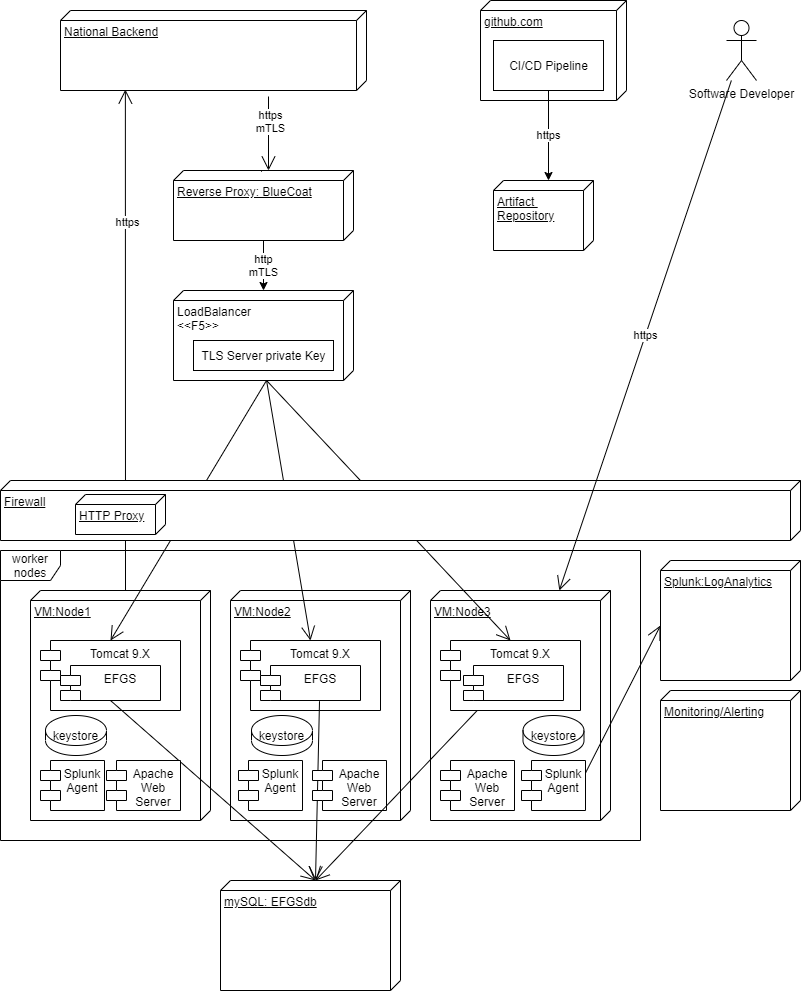

The diagram above was exported from draw.io. Its source (the exported page's mxGraphModel, read from the mxfile embedded in the PNG):
<mxGraphModel dx="1422" dy="1898" grid="1" gridSize="10" guides="1" tooltips="1" connect="1" arrows="1" fold="1" page="1" pageScale="1" pageWidth="827" pageHeight="1169" math="0" shadow="0">
  <root>
    <mxCell id="0" />
    <mxCell id="1" parent="0" />
    <mxCell id="g5rJ6gH2hUHkM9L1dQct-1" value="LoadBalancer&lt;br&gt;&amp;lt;&amp;lt;F5&amp;gt;&amp;gt;" style="verticalAlign=top;align=left;spacingTop=8;spacingLeft=2;spacingRight=12;shape=cube;size=10;direction=south;fontStyle=0;html=1;" parent="1" vertex="1">
      <mxGeometry x="187" y="180" width="180" height="90" as="geometry" />
    </mxCell>
    <mxCell id="g5rJ6gH2hUHkM9L1dQct-80" value="" style="endArrow=open;endFill=1;endSize=12;html=1;exitX=0;exitY=0;exitDx=0;exitDy=85;exitPerimeter=0;entryX=0.988;entryY=0.788;entryDx=0;entryDy=0;entryPerimeter=0;" parent="1" source="g5rJ6gH2hUHkM9L1dQct-9" target="g5rJ6gH2hUHkM9L1dQct-79" edge="1">
      <mxGeometry width="160" relative="1" as="geometry">
        <mxPoint x="290" y="360" as="sourcePoint" />
        <mxPoint x="450" y="360" as="targetPoint" />
      </mxGeometry>
    </mxCell>
    <mxCell id="3gFDV35za728SVqPr-wW-3" value="https" style="edgeLabel;html=1;align=center;verticalAlign=middle;resizable=0;points=[];" vertex="1" connectable="0" parent="g5rJ6gH2hUHkM9L1dQct-80">
      <mxGeometry x="0.4692" y="-2" relative="1" as="geometry">
        <mxPoint as="offset" />
      </mxGeometry>
    </mxCell>
    <mxCell id="g5rJ6gH2hUHkM9L1dQct-2" value="TLS Server private Key" style="html=1;" parent="1" vertex="1">
      <mxGeometry x="207" y="230" width="140" height="30" as="geometry" />
    </mxCell>
    <mxCell id="g5rJ6gH2hUHkM9L1dQct-6" value="" style="endArrow=open;endFill=0;endSize=12;html=1;entryX=0;entryY=0;entryDx=0;entryDy=85;entryPerimeter=0;" parent="1" target="g5rJ6gH2hUHkM9L1dQct-53" edge="1">
      <mxGeometry width="160" relative="1" as="geometry">
        <mxPoint x="282" y="-14" as="sourcePoint" />
        <mxPoint x="54" y="50" as="targetPoint" />
      </mxGeometry>
    </mxCell>
    <mxCell id="t1WPH8R_PjAl8OOZS1m8-1" value="https&lt;br&gt;mTLS" style="edgeLabel;html=1;align=center;verticalAlign=middle;resizable=0;points=[];" parent="g5rJ6gH2hUHkM9L1dQct-6" vertex="1" connectable="0">
      <mxGeometry x="-0.3491" y="1" relative="1" as="geometry">
        <mxPoint as="offset" />
      </mxGeometry>
    </mxCell>
    <mxCell id="g5rJ6gH2hUHkM9L1dQct-8" value="worker nodes" style="shape=umlFrame;whiteSpace=wrap;html=1;" parent="1" vertex="1">
      <mxGeometry x="14" y="440" width="640" height="290" as="geometry" />
    </mxCell>
    <mxCell id="g5rJ6gH2hUHkM9L1dQct-9" value="VM:Node1" style="verticalAlign=top;align=left;spacingTop=8;spacingLeft=2;spacingRight=12;shape=cube;size=10;direction=south;fontStyle=4;html=1;" parent="1" vertex="1">
      <mxGeometry x="44" y="480" width="180" height="230" as="geometry" />
    </mxCell>
    <mxCell id="g5rJ6gH2hUHkM9L1dQct-10" value="VM:Node2" style="verticalAlign=top;align=left;spacingTop=8;spacingLeft=2;spacingRight=12;shape=cube;size=10;direction=south;fontStyle=4;html=1;" parent="1" vertex="1">
      <mxGeometry x="244" y="480" width="180" height="230" as="geometry" />
    </mxCell>
    <mxCell id="g5rJ6gH2hUHkM9L1dQct-11" value="VM:Node3" style="verticalAlign=top;align=left;spacingTop=8;spacingLeft=2;spacingRight=12;shape=cube;size=10;direction=south;fontStyle=4;html=1;" parent="1" vertex="1">
      <mxGeometry x="444" y="480" width="180" height="230" as="geometry" />
    </mxCell>
    <mxCell id="g5rJ6gH2hUHkM9L1dQct-15" value="Tomcat 9.X" style="shape=module;align=left;spacingLeft=20;align=center;verticalAlign=top;" parent="1" vertex="1">
      <mxGeometry x="54" y="530" width="140" height="70" as="geometry" />
    </mxCell>
    <mxCell id="g5rJ6gH2hUHkM9L1dQct-16" value="Tomcat 9.X" style="shape=module;align=left;spacingLeft=20;align=center;verticalAlign=top;" parent="1" vertex="1">
      <mxGeometry x="254" y="530" width="140" height="70" as="geometry" />
    </mxCell>
    <mxCell id="g5rJ6gH2hUHkM9L1dQct-17" value="Tomcat 9.X" style="shape=module;align=left;spacingLeft=20;align=center;verticalAlign=top;" parent="1" vertex="1">
      <mxGeometry x="454" y="530" width="140" height="70" as="geometry" />
    </mxCell>
    <mxCell id="g5rJ6gH2hUHkM9L1dQct-22" value="" style="endArrow=open;endFill=1;endSize=12;html=1;entryX=0.5;entryY=0;entryDx=0;entryDy=0;" parent="1" target="g5rJ6gH2hUHkM9L1dQct-15" edge="1">
      <mxGeometry width="160" relative="1" as="geometry">
        <mxPoint x="280" y="270" as="sourcePoint" />
        <mxPoint x="484" y="410" as="targetPoint" />
      </mxGeometry>
    </mxCell>
    <mxCell id="g5rJ6gH2hUHkM9L1dQct-23" value="" style="endArrow=open;endFill=1;endSize=12;html=1;entryX=0.5;entryY=0;entryDx=0;entryDy=0;exitX=1;exitY=0.483;exitDx=0;exitDy=0;exitPerimeter=0;" parent="1" source="g5rJ6gH2hUHkM9L1dQct-1" target="g5rJ6gH2hUHkM9L1dQct-16" edge="1">
      <mxGeometry width="160" relative="1" as="geometry">
        <mxPoint x="280" y="300" as="sourcePoint" />
        <mxPoint x="484" y="410" as="targetPoint" />
      </mxGeometry>
    </mxCell>
    <mxCell id="g5rJ6gH2hUHkM9L1dQct-24" value="" style="endArrow=open;endFill=1;endSize=12;html=1;entryX=0.5;entryY=0;entryDx=0;entryDy=0;exitX=1;exitY=0.483;exitDx=0;exitDy=0;exitPerimeter=0;" parent="1" source="g5rJ6gH2hUHkM9L1dQct-1" target="g5rJ6gH2hUHkM9L1dQct-17" edge="1">
      <mxGeometry width="160" relative="1" as="geometry">
        <mxPoint x="320" y="270" as="sourcePoint" />
        <mxPoint x="484" y="410" as="targetPoint" />
      </mxGeometry>
    </mxCell>
    <mxCell id="g5rJ6gH2hUHkM9L1dQct-26" value="Firewall" style="verticalAlign=top;align=left;spacingTop=8;spacingLeft=2;spacingRight=12;shape=cube;size=10;direction=south;fontStyle=4;html=1;" parent="1" vertex="1">
      <mxGeometry x="14" y="370" width="800" height="60" as="geometry" />
    </mxCell>
    <mxCell id="g5rJ6gH2hUHkM9L1dQct-29" value="mySQL: EFGSdb" style="verticalAlign=top;align=left;spacingTop=8;spacingLeft=2;spacingRight=12;shape=cube;size=10;direction=south;fontStyle=4;html=1;" parent="1" vertex="1">
      <mxGeometry x="234" y="770" width="180" height="110" as="geometry" />
    </mxCell>
    <mxCell id="g5rJ6gH2hUHkM9L1dQct-31" value="" style="endArrow=open;endFill=1;endSize=12;html=1;exitX=0.5;exitY=1;exitDx=0;exitDy=0;entryX=0;entryY=0;entryDx=0;entryDy=85;entryPerimeter=0;" parent="1" source="g5rJ6gH2hUHkM9L1dQct-32" target="g5rJ6gH2hUHkM9L1dQct-29" edge="1">
      <mxGeometry width="160" relative="1" as="geometry">
        <mxPoint x="174" y="760" as="sourcePoint" />
        <mxPoint x="224" y="720" as="targetPoint" />
      </mxGeometry>
    </mxCell>
    <mxCell id="g5rJ6gH2hUHkM9L1dQct-32" value="EFGS" style="shape=module;align=left;spacingLeft=20;align=center;verticalAlign=top;" parent="1" vertex="1">
      <mxGeometry x="74" y="555" width="100" height="35" as="geometry" />
    </mxCell>
    <mxCell id="g5rJ6gH2hUHkM9L1dQct-33" value="EFGS" style="shape=module;align=left;spacingLeft=20;align=center;verticalAlign=top;" parent="1" vertex="1">
      <mxGeometry x="274" y="555" width="100" height="35" as="geometry" />
    </mxCell>
    <mxCell id="g5rJ6gH2hUHkM9L1dQct-34" value="EFGS" style="shape=module;align=left;spacingLeft=20;align=center;verticalAlign=top;" parent="1" vertex="1">
      <mxGeometry x="477" y="555" width="100" height="35" as="geometry" />
    </mxCell>
    <mxCell id="g5rJ6gH2hUHkM9L1dQct-35" value="" style="endArrow=open;endFill=1;endSize=12;html=1;exitX=0.59;exitY=1.02;exitDx=0;exitDy=0;exitPerimeter=0;entryX=0;entryY=0;entryDx=0;entryDy=85;entryPerimeter=0;" parent="1" source="g5rJ6gH2hUHkM9L1dQct-33" target="g5rJ6gH2hUHkM9L1dQct-29" edge="1">
      <mxGeometry width="160" relative="1" as="geometry">
        <mxPoint x="394" y="630" as="sourcePoint" />
        <mxPoint x="394" y="750" as="targetPoint" />
      </mxGeometry>
    </mxCell>
    <mxCell id="g5rJ6gH2hUHkM9L1dQct-41" value="github.com" style="verticalAlign=top;align=left;spacingTop=8;spacingLeft=2;spacingRight=12;shape=cube;size=10;direction=south;fontStyle=4;html=1;" parent="1" vertex="1">
      <mxGeometry x="494" y="-110" width="146" height="100" as="geometry" />
    </mxCell>
    <mxCell id="g5rJ6gH2hUHkM9L1dQct-43" value="CI/CD Pipeline" style="html=1;" parent="1" vertex="1">
      <mxGeometry x="507" y="-70" width="110" height="50" as="geometry" />
    </mxCell>
    <mxCell id="g5rJ6gH2hUHkM9L1dQct-51" value="Monitoring/Alerting" style="verticalAlign=top;align=left;spacingTop=8;spacingLeft=2;spacingRight=12;shape=cube;size=10;direction=south;fontStyle=4;html=1;" parent="1" vertex="1">
      <mxGeometry x="674" y="580" width="140" height="120" as="geometry" />
    </mxCell>
    <mxCell id="g5rJ6gH2hUHkM9L1dQct-52" value="Splunk:LogAnalytics" style="verticalAlign=top;align=left;spacingTop=8;spacingLeft=2;spacingRight=12;shape=cube;size=10;direction=south;fontStyle=4;html=1;" parent="1" vertex="1">
      <mxGeometry x="674" y="450" width="140" height="120" as="geometry" />
    </mxCell>
    <mxCell id="3gFDV35za728SVqPr-wW-2" value="http&lt;br&gt;mTLS" style="edgeStyle=orthogonalEdgeStyle;rounded=0;orthogonalLoop=1;jettySize=auto;html=1;" edge="1" parent="1" source="g5rJ6gH2hUHkM9L1dQct-53">
      <mxGeometry relative="1" as="geometry">
        <mxPoint x="277" y="180" as="targetPoint" />
      </mxGeometry>
    </mxCell>
    <mxCell id="g5rJ6gH2hUHkM9L1dQct-53" value="Reverse Proxy: BlueCoat" style="verticalAlign=top;align=left;spacingTop=8;spacingLeft=2;spacingRight=12;shape=cube;size=10;direction=south;fontStyle=4;html=1;" parent="1" vertex="1">
      <mxGeometry x="187" y="60" width="180" height="70" as="geometry" />
    </mxCell>
    <mxCell id="g5rJ6gH2hUHkM9L1dQct-56" style="edgeStyle=none;rounded=0;orthogonalLoop=1;jettySize=auto;html=1;entryX=0.017;entryY=0.511;entryDx=0;entryDy=0;entryPerimeter=0;dashed=1;endArrow=none;endFill=0;" parent="1" source="g5rJ6gH2hUHkM9L1dQct-53" target="g5rJ6gH2hUHkM9L1dQct-53" edge="1">
      <mxGeometry relative="1" as="geometry" />
    </mxCell>
    <mxCell id="g5rJ6gH2hUHkM9L1dQct-58" style="edgeStyle=none;rounded=0;orthogonalLoop=1;jettySize=auto;html=1;entryX=0;entryY=0.522;entryDx=0;entryDy=0;entryPerimeter=0;dashed=1;endArrow=none;endFill=0;" parent="1" source="g5rJ6gH2hUHkM9L1dQct-53" target="g5rJ6gH2hUHkM9L1dQct-53" edge="1">
      <mxGeometry relative="1" as="geometry" />
    </mxCell>
    <mxCell id="g5rJ6gH2hUHkM9L1dQct-63" value="Software Developer" style="shape=umlActor;verticalLabelPosition=bottom;verticalAlign=top;html=1;" parent="1" vertex="1">
      <mxGeometry x="740" y="-90" width="30" height="60" as="geometry" />
    </mxCell>
    <mxCell id="g5rJ6gH2hUHkM9L1dQct-64" value="https" style="endArrow=open;endFill=1;endSize=12;html=1;" parent="1" source="g5rJ6gH2hUHkM9L1dQct-63" target="g5rJ6gH2hUHkM9L1dQct-11" edge="1">
      <mxGeometry width="160" relative="1" as="geometry">
        <mxPoint x="594" y="149" as="sourcePoint" />
        <mxPoint x="755" y="70" as="targetPoint" />
      </mxGeometry>
    </mxCell>
    <mxCell id="g5rJ6gH2hUHkM9L1dQct-79" value="National Backend" style="verticalAlign=top;align=left;spacingTop=8;spacingLeft=2;spacingRight=12;shape=cube;size=10;direction=south;fontStyle=4;html=1;" parent="1" vertex="1">
      <mxGeometry x="74" y="-100" width="306" height="80" as="geometry" />
    </mxCell>
    <mxCell id="g5rJ6gH2hUHkM9L1dQct-89" value="HTTP Proxy" style="verticalAlign=top;align=left;spacingTop=8;spacingLeft=2;spacingRight=12;shape=cube;size=10;direction=south;fontStyle=4;html=1;" parent="1" vertex="1">
      <mxGeometry x="89" y="384" width="90" height="40" as="geometry" />
    </mxCell>
    <mxCell id="g5rJ6gH2hUHkM9L1dQct-90" value="Splunk &#10;Agent" style="shape=module;align=left;spacingLeft=20;align=center;verticalAlign=top;" parent="1" vertex="1">
      <mxGeometry x="535" y="650" width="64" height="50" as="geometry" />
    </mxCell>
    <mxCell id="g5rJ6gH2hUHkM9L1dQct-91" value="" style="endArrow=open;endFill=1;endSize=12;html=1;entryX=0;entryY=0;entryDx=65;entryDy=140;entryPerimeter=0;exitX=1;exitY=0.25;exitDx=0;exitDy=0;" parent="1" source="g5rJ6gH2hUHkM9L1dQct-90" target="g5rJ6gH2hUHkM9L1dQct-52" edge="1">
      <mxGeometry width="160" relative="1" as="geometry">
        <mxPoint x="330" y="360" as="sourcePoint" />
        <mxPoint x="490" y="360" as="targetPoint" />
      </mxGeometry>
    </mxCell>
    <mxCell id="g5rJ6gH2hUHkM9L1dQct-92" value="Splunk &#10;Agent" style="shape=module;align=left;spacingLeft=20;align=center;verticalAlign=top;" parent="1" vertex="1">
      <mxGeometry x="252" y="650" width="64" height="50" as="geometry" />
    </mxCell>
    <mxCell id="g5rJ6gH2hUHkM9L1dQct-93" value="Splunk &#10;Agent" style="shape=module;align=left;spacingLeft=20;align=center;verticalAlign=top;" parent="1" vertex="1">
      <mxGeometry x="54" y="650" width="64" height="50" as="geometry" />
    </mxCell>
    <mxCell id="g5rJ6gH2hUHkM9L1dQct-94" value="Artifact &lt;br&gt;Repository" style="verticalAlign=top;align=left;spacingTop=8;spacingLeft=2;spacingRight=12;shape=cube;size=10;direction=south;fontStyle=4;html=1;" parent="1" vertex="1">
      <mxGeometry x="507" y="70" width="100" height="70" as="geometry" />
    </mxCell>
    <mxCell id="g5rJ6gH2hUHkM9L1dQct-46" value="https" style="edgeStyle=none;rounded=0;orthogonalLoop=1;jettySize=auto;html=1;endArrow=classic;endFill=1;entryX=0;entryY=0;entryDx=0;entryDy=45;entryPerimeter=0;exitX=0.5;exitY=1;exitDx=0;exitDy=0;" parent="1" source="g5rJ6gH2hUHkM9L1dQct-43" target="g5rJ6gH2hUHkM9L1dQct-94" edge="1">
      <mxGeometry relative="1" as="geometry">
        <mxPoint x="620" y="-10" as="sourcePoint" />
        <mxPoint x="720" y="20" as="targetPoint" />
      </mxGeometry>
    </mxCell>
    <mxCell id="g5rJ6gH2hUHkM9L1dQct-99" value="Apache&#10;Web &#10;Server" style="shape=module;align=left;spacingLeft=20;align=center;verticalAlign=top;" parent="1" vertex="1">
      <mxGeometry x="326" y="650" width="74" height="50" as="geometry" />
    </mxCell>
    <mxCell id="g5rJ6gH2hUHkM9L1dQct-100" value="Apache&#10;Web &#10;Server" style="shape=module;align=left;spacingLeft=20;align=center;verticalAlign=top;" parent="1" vertex="1">
      <mxGeometry x="120" y="650" width="74" height="50" as="geometry" />
    </mxCell>
    <mxCell id="g5rJ6gH2hUHkM9L1dQct-36" value="" style="endArrow=open;endFill=1;endSize=12;html=1;entryX=0;entryY=0;entryDx=0;entryDy=85;entryPerimeter=0;" parent="1" source="g5rJ6gH2hUHkM9L1dQct-17" target="g5rJ6gH2hUHkM9L1dQct-29" edge="1">
      <mxGeometry width="160" relative="1" as="geometry">
        <mxPoint x="394" y="630" as="sourcePoint" />
        <mxPoint x="484" y="760" as="targetPoint" />
      </mxGeometry>
    </mxCell>
    <mxCell id="g5rJ6gH2hUHkM9L1dQct-96" value="Apache&#10;Web &#10;Server" style="shape=module;align=left;spacingLeft=20;align=center;verticalAlign=top;" parent="1" vertex="1">
      <mxGeometry x="454" y="650" width="74" height="50" as="geometry" />
    </mxCell>
    <mxCell id="t1WPH8R_PjAl8OOZS1m8-2" value="keystore" style="shape=cylinder2;whiteSpace=wrap;html=1;boundedLbl=1;backgroundOutline=1;size=15;" parent="1" vertex="1">
      <mxGeometry x="59" y="605" width="61" height="40" as="geometry" />
    </mxCell>
    <mxCell id="t1WPH8R_PjAl8OOZS1m8-4" value="keystore" style="shape=cylinder2;whiteSpace=wrap;html=1;boundedLbl=1;backgroundOutline=1;size=15;" parent="1" vertex="1">
      <mxGeometry x="265" y="605" width="61" height="40" as="geometry" />
    </mxCell>
    <mxCell id="t1WPH8R_PjAl8OOZS1m8-5" value="keystore" style="shape=cylinder2;whiteSpace=wrap;html=1;boundedLbl=1;backgroundOutline=1;size=15;" parent="1" vertex="1">
      <mxGeometry x="536.5" y="605" width="61" height="40" as="geometry" />
    </mxCell>
  </root>
</mxGraphModel>